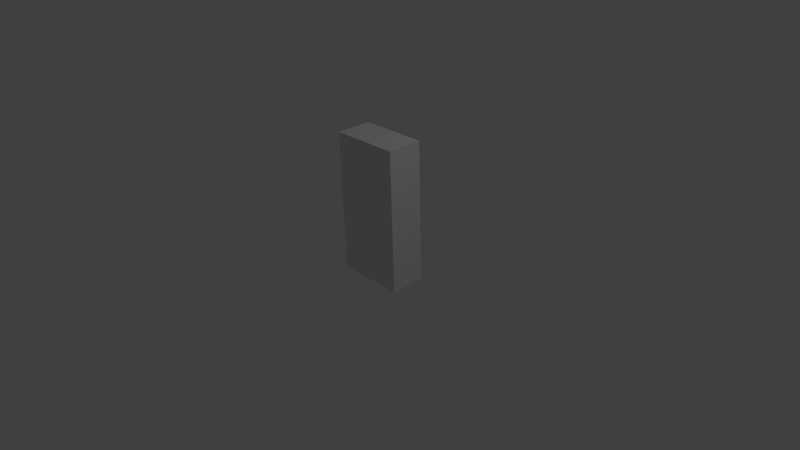 # Source: shelf3.blend  (saved by Blender 2.73.0; exported with 4.5.12 LTS)
import bpy
from mathutils import Matrix  # noqa: F401  (used for matrix-valued properties, if any)

bpy.ops.wm.read_factory_settings(use_empty=True)
scene = bpy.context.scene
scene.name = 'Scene'

# ---- collections
col_collection_1 = bpy.data.collections.new('Collection 1'); scene.collection.children.link(col_collection_1)

# ---- world
world_world = bpy.data.worlds.new('World'); scene.world = world_world
world_world.color = (0.05088, 0.05088, 0.05088)
world_world.use_sun_shadow = False
world_world.sun_shadow_jitter_overblur = 0.0
world_world.cycles.sampling_method = 'MANUAL'
world_world.cycles.sample_map_resolution = 256

# ---- cameras
cam_camera = bpy.data.cameras.new('Camera')
cam_camera.clip_end = 100.0
cam_camera.lens = 35.0
cam_camera.sensor_width = 32.0
cam_camera.sensor_height = 18.0
cam_camera.ortho_scale = 7.314
cam_camera.dof.focus_distance = 0.0
cam_camera.dof.aperture_fstop = 128.0

# ---- lights
light_lamp = bpy.data.lights.new('Lamp', 'POINT')
light_lamp.transmission_factor = 0.0
light_lamp.cutoff_distance = 30.0
light_lamp.energy = 100.0
light_lamp.shadow_buffer_clip_start = 1.001
light_lamp.shadow_soft_size = 0.1
light_lamp.shadow_maximum_resolution = 0.006
light_lamp.use_absolute_resolution = True
light_lamp.cycles.use_multiple_importance_sampling = False

# ---- meshes
me_shelf3 = bpy.data.meshes.new('shelf3')
me_shelf3.from_pydata([(0.0, 1800.0, 450.0), (0.0, 1800.0, 0.0), (0.0, 0.0, 450.0), (0.0, 0.0, 0.0), (870.0, 1800.0, 450.0), (870.0, 0.0, 450.0), (870.0, 1800.0, 0.0), (870.0, 0.0, 0.0)], [], [(0, 1, 2), (2, 1, 3), (4, 0, 5), (5, 0, 2), (6, 4, 7), (7, 4, 5), (1, 6, 3), (3, 6, 7), (4, 6, 0), (0, 6, 1), (7, 5, 3), (3, 5, 2)])
me_shelf3.use_remesh_preserve_volume = False
me_shelf3.use_remesh_preserve_attributes = False
me_shelf3.use_mirror_vertex_groups = False
me_shelf3.update()

# ---- objects
ob_shelf3 = bpy.data.objects.new('shelf3', me_shelf3)
ob_lamp = bpy.data.objects.new('Lamp', light_lamp)
ob_camera = bpy.data.objects.new('Camera', cam_camera)

# ---- transforms, parenting, visibility, modifiers, constraints
ob_shelf3.location = (0.0, 0.0, 0.0)
ob_shelf3.rotation_euler = (1.588, 0.0, 0.0)
ob_shelf3.scale = (0.001, 0.001, 0.001)
ob_shelf3.lineart.crease_threshold = 0.0
ob_lamp.location = (4.076, 1.005, 5.904)
ob_lamp.rotation_euler = (0.6503, 0.05522, 1.866)
ob_lamp.lock_rotations_4d = False
ob_lamp.empty_display_type = 'ARROWS'
ob_lamp.color = (0.0, 0.0, 0.0, 0.0)
ob_lamp.lineart.crease_threshold = 0.0
ob_camera.location = (7.481, -6.508, 5.344)
ob_camera.rotation_euler = (1.109, 0.01082, 0.8149)
ob_camera.lock_rotations_4d = False
ob_camera.empty_display_type = 'ARROWS'
ob_camera.color = (0.0, 0.0, 0.0, 0.0)
ob_camera.display_type = 'WIRE'
ob_camera.lineart.crease_threshold = 0.0

# ---- collection membership
col_collection_1.objects.link(ob_shelf3)
col_collection_1.objects.link(ob_lamp)
col_collection_1.objects.link(ob_camera)

# ---- scene / render settings (as saved in the file)
scene.camera = ob_camera
scene.frame_start = 1; scene.frame_end = 250; scene.frame_set(1)
scene.render.engine = 'BLENDER_EEVEE_NEXT'
scene.render.resolution_percentage = 50
scene.render.dither_intensity = 0.0
scene.cycles.use_denoising = False
scene.cycles.samples = 10
scene.cycles.sampling_pattern = 'TABULATED_SOBOL'
scene.cycles.light_sampling_threshold = 0.0
scene.cycles.use_adaptive_sampling = False
scene.cycles.use_light_tree = False
scene.cycles.blur_glossy = 0.0
scene.cycles.pixel_filter_type = 'GAUSSIAN'
scene.cycles.sample_clamp_indirect = 0.0
scene.view_settings.view_transform = 'Standard'
bpy.context.view_layer.update()
